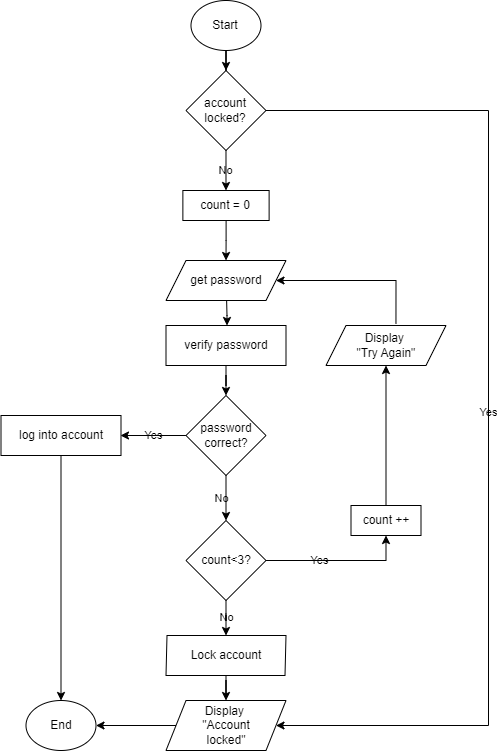

The diagram above was exported from draw.io. Its source (the exported page's mxGraphModel, read from the mxfile embedded in the PNG):
<mxGraphModel dx="880" dy="484" grid="1" gridSize="10" guides="1" tooltips="1" connect="1" arrows="1" fold="1" page="1" pageScale="1" pageWidth="827" pageHeight="1169" background="#ffffff" math="0" shadow="0">
  <root>
    <mxCell id="WIyWlLk6GJQsqaUBKTNV-0" />
    <mxCell id="WIyWlLk6GJQsqaUBKTNV-1" parent="WIyWlLk6GJQsqaUBKTNV-0" />
    <mxCell id="85koPHFyRkPs1qIZY9vi-0" value="" style="edgeStyle=orthogonalEdgeStyle;rounded=0;orthogonalLoop=1;jettySize=auto;html=1;labelBackgroundColor=none;fontColor=default;" edge="1" parent="WIyWlLk6GJQsqaUBKTNV-1" source="85koPHFyRkPs1qIZY9vi-1" target="85koPHFyRkPs1qIZY9vi-4">
      <mxGeometry relative="1" as="geometry" />
    </mxCell>
    <mxCell id="85koPHFyRkPs1qIZY9vi-1" value="verify password" style="shape=parallelogram;perimeter=parallelogramPerimeter;whiteSpace=wrap;html=1;fixedSize=1;size=-20;labelBackgroundColor=none;" vertex="1" parent="WIyWlLk6GJQsqaUBKTNV-1">
      <mxGeometry x="367.5" y="335" width="120" height="40" as="geometry" />
    </mxCell>
    <mxCell id="85koPHFyRkPs1qIZY9vi-2" value="No" style="edgeStyle=orthogonalEdgeStyle;rounded=0;orthogonalLoop=1;jettySize=auto;html=1;labelBackgroundColor=none;fontColor=default;" edge="1" parent="WIyWlLk6GJQsqaUBKTNV-1" source="85koPHFyRkPs1qIZY9vi-4" target="85koPHFyRkPs1qIZY9vi-19">
      <mxGeometry y="-5" relative="1" as="geometry">
        <mxPoint x="482.5" y="535" as="targetPoint" />
        <Array as="points" />
        <mxPoint as="offset" />
      </mxGeometry>
    </mxCell>
    <mxCell id="85koPHFyRkPs1qIZY9vi-3" value="Yes" style="edgeStyle=orthogonalEdgeStyle;rounded=0;orthogonalLoop=1;jettySize=auto;html=1;labelBackgroundColor=none;fontColor=default;" edge="1" parent="WIyWlLk6GJQsqaUBKTNV-1" source="85koPHFyRkPs1qIZY9vi-4">
      <mxGeometry relative="1" as="geometry">
        <mxPoint x="322" y="445" as="targetPoint" />
      </mxGeometry>
    </mxCell>
    <mxCell id="85koPHFyRkPs1qIZY9vi-4" value="password&lt;br&gt;correct?" style="rhombus;whiteSpace=wrap;html=1;labelBackgroundColor=none;" vertex="1" parent="WIyWlLk6GJQsqaUBKTNV-1">
      <mxGeometry x="387.5" y="405" width="80" height="80" as="geometry" />
    </mxCell>
    <mxCell id="85koPHFyRkPs1qIZY9vi-5" value="Yes" style="endArrow=classic;html=1;rounded=0;exitX=1;exitY=0.5;exitDx=0;exitDy=0;labelBackgroundColor=none;fontColor=default;" edge="1" parent="WIyWlLk6GJQsqaUBKTNV-1" source="85koPHFyRkPs1qIZY9vi-19" target="85koPHFyRkPs1qIZY9vi-20">
      <mxGeometry x="-0.2632" width="50" height="50" relative="1" as="geometry">
        <mxPoint x="467.5" y="445" as="sourcePoint" />
        <mxPoint x="587.5" y="515" as="targetPoint" />
        <Array as="points">
          <mxPoint x="587.5" y="570" />
        </Array>
        <mxPoint as="offset" />
      </mxGeometry>
    </mxCell>
    <mxCell id="85koPHFyRkPs1qIZY9vi-6" value="" style="edgeStyle=orthogonalEdgeStyle;rounded=0;orthogonalLoop=1;jettySize=auto;html=1;labelBackgroundColor=none;fontColor=default;" edge="1" parent="WIyWlLk6GJQsqaUBKTNV-1" target="85koPHFyRkPs1qIZY9vi-7">
      <mxGeometry relative="1" as="geometry">
        <mxPoint x="262.5" y="465" as="sourcePoint" />
      </mxGeometry>
    </mxCell>
    <mxCell id="85koPHFyRkPs1qIZY9vi-7" value="End" style="ellipse;whiteSpace=wrap;html=1;labelBackgroundColor=none;" vertex="1" parent="WIyWlLk6GJQsqaUBKTNV-1">
      <mxGeometry x="227.5" y="710" width="70" height="50" as="geometry" />
    </mxCell>
    <mxCell id="85koPHFyRkPs1qIZY9vi-8" value="" style="edgeStyle=orthogonalEdgeStyle;rounded=0;orthogonalLoop=1;jettySize=auto;html=1;labelBackgroundColor=none;fontColor=default;" edge="1" parent="WIyWlLk6GJQsqaUBKTNV-1" source="85koPHFyRkPs1qIZY9vi-9" target="85koPHFyRkPs1qIZY9vi-23">
      <mxGeometry relative="1" as="geometry" />
    </mxCell>
    <mxCell id="85koPHFyRkPs1qIZY9vi-9" value="Start" style="ellipse;whiteSpace=wrap;html=1;labelBackgroundColor=none;" vertex="1" parent="WIyWlLk6GJQsqaUBKTNV-1">
      <mxGeometry x="392.49" y="10" width="70" height="50" as="geometry" />
    </mxCell>
    <mxCell id="85koPHFyRkPs1qIZY9vi-10" value="" style="edgeStyle=orthogonalEdgeStyle;rounded=0;orthogonalLoop=1;jettySize=auto;html=1;exitX=0;exitY=0.5;exitDx=0;exitDy=0;labelBackgroundColor=none;fontColor=default;" edge="1" parent="WIyWlLk6GJQsqaUBKTNV-1" source="85koPHFyRkPs1qIZY9vi-24" target="85koPHFyRkPs1qIZY9vi-7">
      <mxGeometry relative="1" as="geometry">
        <mxPoint x="362.5" y="570" as="sourcePoint" />
        <Array as="points" />
      </mxGeometry>
    </mxCell>
    <mxCell id="85koPHFyRkPs1qIZY9vi-11" value="" style="endArrow=classic;html=1;rounded=0;labelBackgroundColor=none;fontColor=default;" edge="1" parent="WIyWlLk6GJQsqaUBKTNV-1">
      <mxGeometry width="50" height="50" relative="1" as="geometry">
        <mxPoint x="428" y="305" as="sourcePoint" />
        <mxPoint x="428.5" y="335" as="targetPoint" />
        <Array as="points">
          <mxPoint x="428.5" y="325" />
        </Array>
      </mxGeometry>
    </mxCell>
    <mxCell id="85koPHFyRkPs1qIZY9vi-12" value="get password" style="shape=parallelogram;perimeter=parallelogramPerimeter;whiteSpace=wrap;html=1;fixedSize=1;labelBackgroundColor=none;" vertex="1" parent="WIyWlLk6GJQsqaUBKTNV-1">
      <mxGeometry x="367.5" y="270" width="120" height="40" as="geometry" />
    </mxCell>
    <mxCell id="85koPHFyRkPs1qIZY9vi-13" value="Display&amp;nbsp;&lt;br&gt;&quot;Try Again&quot;" style="shape=parallelogram;perimeter=parallelogramPerimeter;whiteSpace=wrap;html=1;fixedSize=1;labelBackgroundColor=none;" vertex="1" parent="WIyWlLk6GJQsqaUBKTNV-1">
      <mxGeometry x="527.5" y="335" width="120" height="40" as="geometry" />
    </mxCell>
    <mxCell id="85koPHFyRkPs1qIZY9vi-14" value="" style="endArrow=classic;html=1;rounded=0;exitX=0.583;exitY=-0.05;exitDx=0;exitDy=0;exitPerimeter=0;labelBackgroundColor=none;fontColor=default;" edge="1" parent="WIyWlLk6GJQsqaUBKTNV-1" source="85koPHFyRkPs1qIZY9vi-13" target="85koPHFyRkPs1qIZY9vi-12">
      <mxGeometry width="50" height="50" relative="1" as="geometry">
        <mxPoint x="597.5" y="325" as="sourcePoint" />
        <mxPoint x="527.5" y="295" as="targetPoint" />
        <Array as="points">
          <mxPoint x="597.5" y="290" />
        </Array>
      </mxGeometry>
    </mxCell>
    <mxCell id="85koPHFyRkPs1qIZY9vi-15" value="" style="edgeStyle=orthogonalEdgeStyle;rounded=0;orthogonalLoop=1;jettySize=auto;html=1;labelBackgroundColor=none;fontColor=default;" edge="1" parent="WIyWlLk6GJQsqaUBKTNV-1" source="85koPHFyRkPs1qIZY9vi-16" target="85koPHFyRkPs1qIZY9vi-24">
      <mxGeometry relative="1" as="geometry" />
    </mxCell>
    <mxCell id="85koPHFyRkPs1qIZY9vi-16" value="Lock account" style="shape=parallelogram;perimeter=parallelogramPerimeter;whiteSpace=wrap;html=1;fixedSize=1;size=1;labelBackgroundColor=none;" vertex="1" parent="WIyWlLk6GJQsqaUBKTNV-1">
      <mxGeometry x="367.5" y="645" width="120" height="40" as="geometry" />
    </mxCell>
    <mxCell id="85koPHFyRkPs1qIZY9vi-17" value="log into account" style="shape=parallelogram;perimeter=parallelogramPerimeter;whiteSpace=wrap;html=1;fixedSize=1;size=-10;labelBackgroundColor=none;" vertex="1" parent="WIyWlLk6GJQsqaUBKTNV-1">
      <mxGeometry x="202.5" y="425" width="120" height="40" as="geometry" />
    </mxCell>
    <mxCell id="85koPHFyRkPs1qIZY9vi-18" value="No" style="edgeStyle=orthogonalEdgeStyle;rounded=0;orthogonalLoop=1;jettySize=auto;html=1;labelBackgroundColor=none;fontColor=default;" edge="1" parent="WIyWlLk6GJQsqaUBKTNV-1" source="85koPHFyRkPs1qIZY9vi-19" target="85koPHFyRkPs1qIZY9vi-16">
      <mxGeometry relative="1" as="geometry" />
    </mxCell>
    <mxCell id="85koPHFyRkPs1qIZY9vi-19" value="count&amp;lt;3?" style="rhombus;whiteSpace=wrap;html=1;labelBackgroundColor=none;" vertex="1" parent="WIyWlLk6GJQsqaUBKTNV-1">
      <mxGeometry x="387.5" y="530" width="80" height="80" as="geometry" />
    </mxCell>
    <mxCell id="85koPHFyRkPs1qIZY9vi-20" value="count ++" style="rounded=0;whiteSpace=wrap;html=1;labelBackgroundColor=none;" vertex="1" parent="WIyWlLk6GJQsqaUBKTNV-1">
      <mxGeometry x="552.5" y="515" width="70" height="30" as="geometry" />
    </mxCell>
    <mxCell id="85koPHFyRkPs1qIZY9vi-21" value="" style="endArrow=classic;html=1;rounded=0;entryX=0.5;entryY=1;entryDx=0;entryDy=0;exitX=0.5;exitY=0;exitDx=0;exitDy=0;labelBackgroundColor=none;fontColor=default;" edge="1" parent="WIyWlLk6GJQsqaUBKTNV-1" source="85koPHFyRkPs1qIZY9vi-20" target="85koPHFyRkPs1qIZY9vi-13">
      <mxGeometry width="50" height="50" relative="1" as="geometry">
        <mxPoint x="572.5" y="495" as="sourcePoint" />
        <mxPoint x="482.5" y="475" as="targetPoint" />
        <Array as="points" />
      </mxGeometry>
    </mxCell>
    <mxCell id="85koPHFyRkPs1qIZY9vi-22" value="No" style="edgeStyle=orthogonalEdgeStyle;rounded=0;orthogonalLoop=1;jettySize=auto;html=1;entryX=0.5;entryY=0;entryDx=0;entryDy=0;labelBackgroundColor=none;fontColor=default;" edge="1" parent="WIyWlLk6GJQsqaUBKTNV-1" source="85koPHFyRkPs1qIZY9vi-23" target="85koPHFyRkPs1qIZY9vi-27">
      <mxGeometry relative="1" as="geometry">
        <mxPoint x="428" y="190" as="targetPoint" />
      </mxGeometry>
    </mxCell>
    <mxCell id="85koPHFyRkPs1qIZY9vi-23" value="account&lt;br&gt;locked?" style="rhombus;whiteSpace=wrap;html=1;labelBackgroundColor=none;" vertex="1" parent="WIyWlLk6GJQsqaUBKTNV-1">
      <mxGeometry x="387.49" y="80" width="80" height="80" as="geometry" />
    </mxCell>
    <mxCell id="85koPHFyRkPs1qIZY9vi-24" value="Display&amp;nbsp;&lt;br&gt;&quot;Account &lt;br&gt;locked&quot;" style="shape=parallelogram;perimeter=parallelogramPerimeter;whiteSpace=wrap;html=1;fixedSize=1;labelBackgroundColor=none;" vertex="1" parent="WIyWlLk6GJQsqaUBKTNV-1">
      <mxGeometry x="367.5" y="710" width="120" height="50" as="geometry" />
    </mxCell>
    <mxCell id="85koPHFyRkPs1qIZY9vi-25" value="Yes" style="endArrow=classic;html=1;rounded=0;exitX=1;exitY=0.5;exitDx=0;exitDy=0;entryX=1;entryY=0.5;entryDx=0;entryDy=0;labelBackgroundColor=none;fontColor=default;" edge="1" parent="WIyWlLk6GJQsqaUBKTNV-1" source="85koPHFyRkPs1qIZY9vi-23" target="85koPHFyRkPs1qIZY9vi-24">
      <mxGeometry width="50" height="50" relative="1" as="geometry">
        <mxPoint x="502.5" y="120" as="sourcePoint" />
        <mxPoint x="690" y="600" as="targetPoint" />
        <Array as="points">
          <mxPoint x="690" y="120" />
          <mxPoint x="690" y="735" />
        </Array>
      </mxGeometry>
    </mxCell>
    <mxCell id="85koPHFyRkPs1qIZY9vi-26" value="" style="edgeStyle=orthogonalEdgeStyle;rounded=0;orthogonalLoop=1;jettySize=auto;html=1;labelBackgroundColor=none;fontColor=default;" edge="1" parent="WIyWlLk6GJQsqaUBKTNV-1" source="85koPHFyRkPs1qIZY9vi-27" target="85koPHFyRkPs1qIZY9vi-12">
      <mxGeometry relative="1" as="geometry" />
    </mxCell>
    <mxCell id="85koPHFyRkPs1qIZY9vi-27" value="count = 0" style="rounded=0;whiteSpace=wrap;html=1;labelBackgroundColor=none;" vertex="1" parent="WIyWlLk6GJQsqaUBKTNV-1">
      <mxGeometry x="384.37" y="200" width="86.25" height="30" as="geometry" />
    </mxCell>
  </root>
</mxGraphModel>